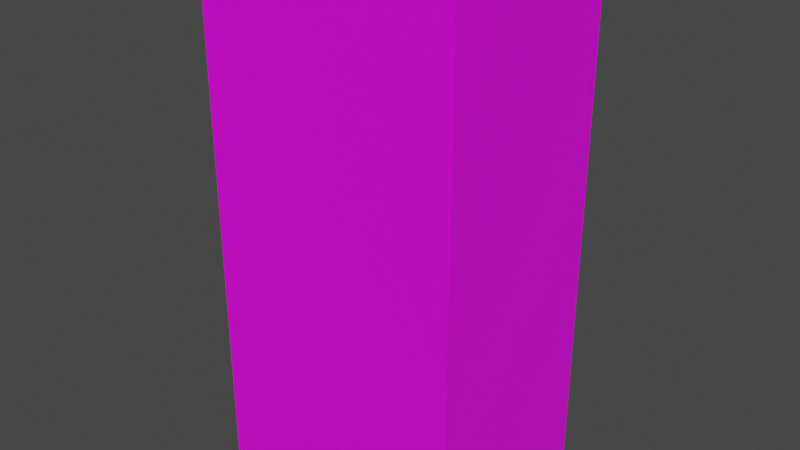 # Source: ProductBox01.blend  (saved by Blender 4.2.66; exported with 4.5.12 LTS)
import bpy
from mathutils import Matrix  # noqa: F401  (used for matrix-valued properties, if any)

bpy.ops.wm.read_factory_settings(use_empty=True)
scene = bpy.context.scene
scene.name = 'Scene'

# ---- collections
col_collection = bpy.data.collections.new('Collection'); scene.collection.children.link(col_collection)

# ---- images (referenced by path relative to the original .blend; pixels are not part of the script)
import os
ASSET_DIR = os.environ.get("B2B_ASSET_DIR", "")  # directory of the original .blend (textures are referenced by path, not embedded)
HERE = os.path.dirname(os.path.abspath(__file__))  # packed textures are extracted next to this script under _unpacked/

def load_image(name, relpath, width, height, colorspace="sRGB"):
    """Load a texture the original file referenced (path relative to the .blend, or extracted next to this script)."""
    p = next((c for c in (os.path.join(HERE, relpath), os.path.join(ASSET_DIR, relpath)) if relpath and os.path.exists(c)), "")
    if p:
        img = bpy.data.images.load(p, check_existing=True)
        img.name = name
    else:  # same state as the original file: an image datablock whose file is absent (Cycles renders it pink)
        img = bpy.data.images.new(name, width, height)
        img.source = "FILE"
        img.filepath = "//" + (relpath or name)
    img.colorspace_settings.name = colorspace
    return img
img_productbox01_a_png = load_image('ProductBox01_a.png', 'ProductBox01_a.png', 1024, 1024, 'sRGB')

# ---- materials (node trees are filled in below, after node groups)
mat_primary = bpy.data.materials.new('Primary')
mat_primary.alpha_threshold = 0.0
mat_primary.use_transparent_shadow = False
mat_primary.roughness = 0.5
mat_primary.line_color = (0.0, 0.0, 0.0, 1.0)

# ---- material node trees
mat_primary.use_nodes = True; mat_primary.node_tree.nodes.clear()
_N = mat_primary.node_tree.nodes; _L = mat_primary.node_tree.links
n0 = _N.new('ShaderNodeOutputMaterial'); n0.name = 'Material Output'; n0.location = (300, 300)
n1 = _N.new('ShaderNodeBsdfPrincipled'); n1.name = 'Principled BSDF'; n1.location = (10, 300)
n1.distribution = 'GGX'
n1.subsurface_method = 'RANDOM_WALK_SKIN'
n1.inputs[3].default_value = 1.45
n1.inputs[27].default_value = (0.0, 0.0, 0.0, 1.0)
n1.inputs[28].default_value = 1.0
n2 = _N.new('ShaderNodeTexImage'); n2.name = 'Image Texture'; n2.location = (-280, 280)
n2.image = img_productbox01_a_png
n2.interpolation = 'Closest'
_L.new(n1.outputs[0], n0.inputs[0])
_L.new(n2.outputs[0], n1.inputs[0])
n0.is_active_output = True

# ---- world
world_world = bpy.data.worlds.new('World'); scene.world = world_world
world_world.use_nodes = True; world_world.node_tree.nodes.clear()
_N = world_world.node_tree.nodes; _L = world_world.node_tree.links
n0 = _N.new('ShaderNodeOutputWorld'); n0.name = 'World Output'; n0.location = (300, 300)
n1 = _N.new('ShaderNodeBackground'); n1.name = 'Background'; n1.location = (10, 300)
n1.inputs[0].default_value = (0.05088, 0.05088, 0.05088, 1.0)
_L.new(n1.outputs[0], n0.inputs[0])
n0.is_active_output = True
world_world.color = (0.05088, 0.05088, 0.05088)
world_world.use_sun_shadow = False
world_world.sun_shadow_jitter_overblur = 0.0

# ---- meshes
me_cube = bpy.data.meshes.new('Cube')
me_cube.from_pydata([(0.07812, 0.05859, 0.3125), (0.07812, 0.05859, 0.0), (0.07812, -0.05859, 0.3125), (0.07812, -0.05859, 0.0), (-0.07812, 0.05859, 0.3125), (-0.07812, 0.05859, 0.0), (-0.07812, -0.05859, 0.3125), (-0.07812, -0.05859, 0.0)], [], [(0, 4, 6, 2), (3, 2, 6, 7), (7, 6, 4, 5), (5, 1, 3, 7), (1, 0, 2, 3), (5, 4, 0, 1)])
_uv = me_cube.uv_layers.new(name='UVMap')
_uv.uv.foreach_set('vector', [0.5, 0.1771, 0.0, 0.1771, 0.0, 0.5, 0.5, 0.5, 0.5, 0.5, 0.5, 1.0, 9.997e-05, 0.9999, 0.0, 0.5, 1.0, 0.0, 1.0, 0.5, 0.5, 0.5, 0.5, 0.0, 0.0, 0.1875, 0.5, 0.1875, 0.5, 0.5, 0.0, 0.5, 0.5, 0.0, 0.5, 0.5, 1.0, 0.5, 1.0, 0.0, 0.5, 1.0, 0.5, 0.5, 1.0, 0.5, 0.9999, 0.9999])
me_cube.materials.append(mat_primary)
me_cube.use_mirror_vertex_groups = False
me_cube.update()

# ---- objects
ob_productbox01 = bpy.data.objects.new('ProductBox01', me_cube)

# ---- transforms, parenting, visibility, modifiers, constraints
ob_productbox01.location = (0.0, 0.0, 0.0)
ob_productbox01.lock_rotations_4d = False
ob_productbox01.empty_display_type = 'ARROWS'
ob_productbox01.lineart.crease_threshold = 0.0

# ---- collection membership
col_collection.objects.link(ob_productbox01)

# ---- scene / render settings (as saved in the file)
scene.frame_start = 1; scene.frame_end = 250; scene.frame_set(1)
scene.render.engine = 'BLENDER_EEVEE_NEXT'
scene.cycles.sampling_pattern = 'TABULATED_SOBOL'
scene.view_settings.view_transform = 'Filmic'
bpy.context.view_layer.update()

# ---- added for rendering (the .blend has no active camera and no usable light): camera, sun
cam_auto = bpy.data.cameras.new('AutoCamera')
cam_auto.lens = 50.0
cam_auto.sensor_width = 36.0
cam_auto.clip_end = 1000.0
ob_auto_camera = bpy.data.objects.new('AutoCamera', cam_auto)
scene.collection.objects.link(ob_auto_camera)
ob_auto_camera.location = (0.340959, -0.409151, 0.429017)
ob_auto_camera.rotation_euler = (1.09748, -7.21219e-08, 0.694738)
scene.camera = ob_auto_camera
light_auto_sun = bpy.data.lights.new('AutoSun', 'SUN')
light_auto_sun.energy = 3.0
light_auto_sun.angle = 0.0523599
ob_auto_sun = bpy.data.objects.new('AutoSun', light_auto_sun)
scene.collection.objects.link(ob_auto_sun)
ob_auto_sun.rotation_euler = (0.872665, 0.174533, 0.523599)
bpy.context.view_layer.update()
